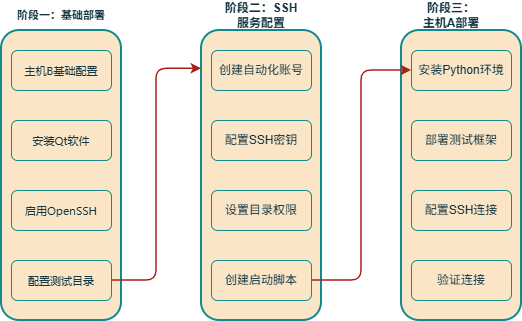

The diagram above was exported from draw.io. Its source (the exported page's mxGraphModel, read from the mxfile embedded in the PNG):
<mxGraphModel dx="1554" dy="823" grid="1" gridSize="10" guides="1" tooltips="1" connect="1" arrows="1" fold="1" page="1" pageScale="1" pageWidth="827" pageHeight="1169" math="0" shadow="0">
  <root>
    <mxCell id="0" />
    <mxCell id="1" parent="0" />
    <mxCell id="St2iTwc0mr1du7lTxLtr-1" parent="1" style="rounded=1;whiteSpace=wrap;html=1;fillColor=#FAE5C7;strokeColor=#0F8B8D;strokeWidth=2;fontFamily=微软雅黑;fontSource=https%3A%2F%2Ffonts.googleapis.com%2Fcss%3Ffamily%3D%25E5%25BE%25AE%25E8%25BD%25AF%25E9%259B%2585%25E9%25BB%2591;fontSize=11;labelBackgroundColor=none;fontColor=#143642;" value="" vertex="1">
      <mxGeometry height="290" width="120" x="150" y="210" as="geometry" />
    </mxCell>
    <mxCell id="St2iTwc0mr1du7lTxLtr-2" parent="1" style="rounded=1;whiteSpace=wrap;html=1;fillColor=#FAE5C7;strokeColor=#0F8B8D;strokeWidth=2;labelBackgroundColor=none;fontColor=#143642;" value="" vertex="1">
      <mxGeometry height="290" width="120" x="350" y="210" as="geometry" />
    </mxCell>
    <mxCell id="St2iTwc0mr1du7lTxLtr-3" parent="1" style="rounded=1;whiteSpace=wrap;html=1;fillColor=#FAE5C7;strokeColor=#0F8B8D;strokeWidth=2;labelBackgroundColor=none;fontColor=#143642;" value="" vertex="1">
      <mxGeometry height="290" width="120" x="550" y="210" as="geometry" />
    </mxCell>
    <mxCell id="l9tmZ8lJ_Wz1P9hYmB0v-1" parent="1" style="text;html=1;whiteSpace=wrap;strokeColor=none;fillColor=none;align=center;verticalAlign=middle;rounded=1;fontFamily=Helvetica;fontSize=11;labelBackgroundColor=none;fontColor=#143642;" value="&lt;b style=&quot;background-color: light-dark(#ffffff, var(--ge-dark-color, #121212));&quot;&gt;阶段一：基础部署&lt;/b&gt;" vertex="1">
      <mxGeometry height="30" width="100" x="160" y="180" as="geometry" />
    </mxCell>
    <mxCell id="l9tmZ8lJ_Wz1P9hYmB0v-2" parent="1" style="text;html=1;whiteSpace=wrap;strokeColor=none;fillColor=none;align=center;verticalAlign=middle;rounded=1;labelBackgroundColor=none;fontColor=#143642;miterlimit=5;" value="&lt;b&gt;阶段二：SSH服务配置&lt;/b&gt;" vertex="1">
      <mxGeometry height="30" width="80" x="370" y="180" as="geometry" />
    </mxCell>
    <mxCell id="l9tmZ8lJ_Wz1P9hYmB0v-3" parent="1" style="text;html=1;whiteSpace=wrap;strokeColor=none;fillColor=none;align=center;verticalAlign=middle;rounded=1;labelBackgroundColor=none;fontColor=#143642;" value="&lt;b&gt;阶段三：主机A部署&lt;/b&gt;" vertex="1">
      <mxGeometry height="30" width="60" x="570" y="180" as="geometry" />
    </mxCell>
    <mxCell id="l9tmZ8lJ_Wz1P9hYmB0v-4" parent="1" style="rounded=1;whiteSpace=wrap;html=1;fillColor=#FAE5C7;fontFamily=微软雅黑;fontSource=https%3A%2F%2Ffonts.googleapis.com%2Fcss%3Ffamily%3D%25E5%25BE%25AE%25E8%25BD%25AF%25E9%259B%2585%25E9%25BB%2591;fontSize=11;labelBackgroundColor=none;strokeColor=#0F8B8D;fontColor=#143642;" value="主机B基础配置" vertex="1">
      <mxGeometry height="40" width="100" x="160" y="230" as="geometry" />
    </mxCell>
    <mxCell id="l9tmZ8lJ_Wz1P9hYmB0v-6" parent="1" style="rounded=1;whiteSpace=wrap;html=1;fillColor=#FAE5C7;fontFamily=微软雅黑;fontSource=https%3A%2F%2Ffonts.googleapis.com%2Fcss%3Ffamily%3D%25E5%25BE%25AE%25E8%25BD%25AF%25E9%259B%2585%25E9%25BB%2591;fontSize=11;labelBackgroundColor=none;strokeColor=#0F8B8D;fontColor=#143642;" value="安装Qt软件" vertex="1">
      <mxGeometry height="40" width="100" x="160" y="300" as="geometry" />
    </mxCell>
    <mxCell id="l9tmZ8lJ_Wz1P9hYmB0v-7" parent="1" style="rounded=1;whiteSpace=wrap;html=1;fillColor=#FAE5C7;fontFamily=微软雅黑;fontSource=https%3A%2F%2Ffonts.googleapis.com%2Fcss%3Ffamily%3D%25E5%25BE%25AE%25E8%25BD%25AF%25E9%259B%2585%25E9%25BB%2591;fontSize=11;labelBackgroundColor=none;strokeColor=#0F8B8D;fontColor=#143642;" value="启用OpenSSH" vertex="1">
      <mxGeometry height="40" width="100" x="160" y="370" as="geometry" />
    </mxCell>
    <mxCell id="l9tmZ8lJ_Wz1P9hYmB0v-8" parent="1" style="rounded=1;whiteSpace=wrap;html=1;fillColor=#FAE5C7;fontFamily=微软雅黑;fontSource=https%3A%2F%2Ffonts.googleapis.com%2Fcss%3Ffamily%3D%25E5%25BE%25AE%25E8%25BD%25AF%25E9%259B%2585%25E9%25BB%2591;fontSize=11;labelBackgroundColor=none;strokeColor=#0F8B8D;fontColor=#143642;" value="配置测试目录" vertex="1">
      <mxGeometry height="40" width="100" x="160" y="440" as="geometry" />
    </mxCell>
    <mxCell id="l9tmZ8lJ_Wz1P9hYmB0v-9" parent="1" style="rounded=1;whiteSpace=wrap;html=1;labelBackgroundColor=none;fillColor=#FAE5C7;strokeColor=#0F8B8D;fontColor=#143642;" value="创建自动化账号" vertex="1">
      <mxGeometry height="40" width="100" x="360" y="230" as="geometry" />
    </mxCell>
    <mxCell id="l9tmZ8lJ_Wz1P9hYmB0v-10" parent="1" style="rounded=1;whiteSpace=wrap;html=1;labelBackgroundColor=none;fillColor=#FAE5C7;strokeColor=#0F8B8D;fontColor=#143642;" value="配置SSH密钥" vertex="1">
      <mxGeometry height="40" width="100" x="360" y="300" as="geometry" />
    </mxCell>
    <mxCell id="l9tmZ8lJ_Wz1P9hYmB0v-11" parent="1" style="rounded=1;whiteSpace=wrap;html=1;labelBackgroundColor=none;fillColor=#FAE5C7;strokeColor=#0F8B8D;fontColor=#143642;" value="设置目录权限" vertex="1">
      <mxGeometry height="40" width="100" x="360" y="370" as="geometry" />
    </mxCell>
    <mxCell id="l9tmZ8lJ_Wz1P9hYmB0v-22" edge="1" parent="1" source="l9tmZ8lJ_Wz1P9hYmB0v-12" style="edgeStyle=orthogonalEdgeStyle;rounded=1;orthogonalLoop=1;jettySize=auto;html=1;entryX=0;entryY=0.5;entryDx=0;entryDy=0;strokeColor=#A8201A;strokeWidth=1.5;labelBackgroundColor=none;fontColor=default;" target="l9tmZ8lJ_Wz1P9hYmB0v-13">
      <mxGeometry relative="1" as="geometry" />
    </mxCell>
    <mxCell id="l9tmZ8lJ_Wz1P9hYmB0v-12" parent="1" style="rounded=1;whiteSpace=wrap;html=1;labelBackgroundColor=none;fillColor=#FAE5C7;strokeColor=#0F8B8D;fontColor=#143642;" value="创建启动脚本" vertex="1">
      <mxGeometry height="40" width="100" x="360" y="440" as="geometry" />
    </mxCell>
    <mxCell id="l9tmZ8lJ_Wz1P9hYmB0v-13" parent="1" style="rounded=1;whiteSpace=wrap;html=1;labelBackgroundColor=none;fillColor=#FAE5C7;strokeColor=#0F8B8D;fontColor=#143642;" value="安装Python环境" vertex="1">
      <mxGeometry height="40" width="100" x="560" y="230" as="geometry" />
    </mxCell>
    <mxCell id="l9tmZ8lJ_Wz1P9hYmB0v-14" parent="1" style="rounded=1;whiteSpace=wrap;html=1;labelBackgroundColor=none;fillColor=#FAE5C7;strokeColor=#0F8B8D;fontColor=#143642;" value="部署测试框架" vertex="1">
      <mxGeometry height="40" width="100" x="560" y="300" as="geometry" />
    </mxCell>
    <mxCell id="l9tmZ8lJ_Wz1P9hYmB0v-15" parent="1" style="rounded=1;whiteSpace=wrap;html=1;labelBackgroundColor=none;fillColor=#FAE5C7;strokeColor=#0F8B8D;fontColor=#143642;" value="配置SSH连接" vertex="1">
      <mxGeometry height="40" width="100" x="560" y="370" as="geometry" />
    </mxCell>
    <mxCell id="l9tmZ8lJ_Wz1P9hYmB0v-16" parent="1" style="rounded=1;whiteSpace=wrap;html=1;labelBackgroundColor=none;fillColor=#FAE5C7;strokeColor=#0F8B8D;fontColor=#143642;" value="验证连接" vertex="1">
      <mxGeometry height="40" width="100" x="560" y="440" as="geometry" />
    </mxCell>
    <mxCell id="l9tmZ8lJ_Wz1P9hYmB0v-20" edge="1" parent="1" source="l9tmZ8lJ_Wz1P9hYmB0v-8" style="edgeStyle=orthogonalEdgeStyle;rounded=1;orthogonalLoop=1;jettySize=auto;html=1;exitX=1;exitY=0.5;exitDx=0;exitDy=0;entryX=0;entryY=0.132;entryDx=0;entryDy=0;entryPerimeter=0;strokeColor=#A8201A;strokeWidth=1.5;labelBackgroundColor=none;fontColor=default;" target="St2iTwc0mr1du7lTxLtr-2">
      <mxGeometry relative="1" as="geometry" />
    </mxCell>
  </root>
</mxGraphModel>